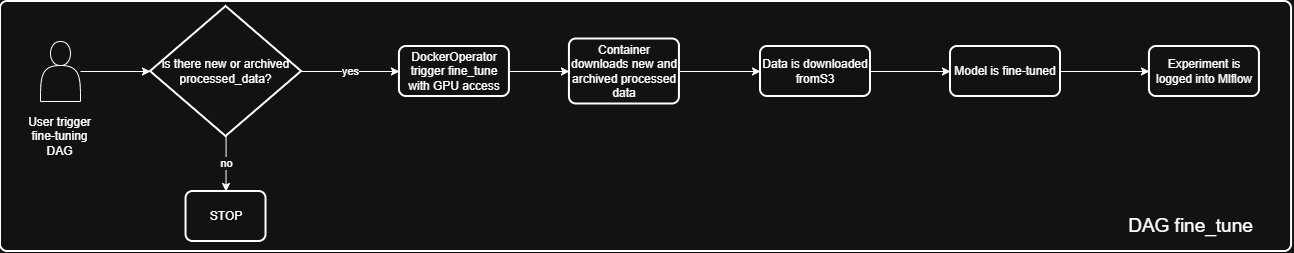

The diagram above was exported from draw.io. Its source (the exported page's mxGraphModel, read from the mxfile embedded in the PNG):
<mxGraphModel dx="1722" dy="1001" grid="1" gridSize="10" guides="1" tooltips="1" connect="1" arrows="1" fold="1" page="1" pageScale="1" pageWidth="850" pageHeight="1100" math="0" shadow="0">
  <root>
    <mxCell id="0" />
    <mxCell id="1" parent="0" />
    <mxCell id="2" value="" style="group" vertex="1" connectable="0" parent="1">
      <mxGeometry x="290" y="1120" width="1291.06" height="250" as="geometry" />
    </mxCell>
    <mxCell id="3" value="" style="rounded=1;whiteSpace=wrap;html=1;absoluteArcSize=1;arcSize=14;strokeWidth=2;" vertex="1" parent="2">
      <mxGeometry width="1291.06" height="250" as="geometry" />
    </mxCell>
    <mxCell id="4" value="" style="edgeStyle=orthogonalEdgeStyle;rounded=0;orthogonalLoop=1;jettySize=auto;html=1;" edge="1" parent="2" source="5" target="11">
      <mxGeometry relative="1" as="geometry" />
    </mxCell>
    <mxCell id="5" value="" style="shape=actor;whiteSpace=wrap;html=1;" vertex="1" parent="2">
      <mxGeometry x="40" y="40" width="40" height="60" as="geometry" />
    </mxCell>
    <mxCell id="6" value="" style="edgeStyle=orthogonalEdgeStyle;rounded=0;orthogonalLoop=1;jettySize=auto;html=1;" edge="1" parent="2" source="7" target="18">
      <mxGeometry relative="1" as="geometry" />
    </mxCell>
    <mxCell id="7" value="DockerOperator trigger fine_tune with GPU access" style="rounded=1;whiteSpace=wrap;html=1;absoluteArcSize=1;arcSize=14;strokeWidth=2;" vertex="1" parent="2">
      <mxGeometry x="398.94000000000005" y="45" width="110" height="50" as="geometry" />
    </mxCell>
    <mxCell id="8" value="STOP" style="rounded=1;whiteSpace=wrap;html=1;absoluteArcSize=1;arcSize=14;strokeWidth=2;" vertex="1" parent="2">
      <mxGeometry x="185.52999999999997" y="190" width="80" height="50" as="geometry" />
    </mxCell>
    <mxCell id="9" value="no" style="edgeStyle=orthogonalEdgeStyle;rounded=0;orthogonalLoop=1;jettySize=auto;html=1;" edge="1" parent="2" source="11" target="8">
      <mxGeometry relative="1" as="geometry" />
    </mxCell>
    <mxCell id="10" value="yes" style="edgeStyle=orthogonalEdgeStyle;rounded=0;orthogonalLoop=1;jettySize=auto;html=1;" edge="1" parent="2" source="11" target="7">
      <mxGeometry relative="1" as="geometry" />
    </mxCell>
    <mxCell id="11" value="is there new or archived processed_data?" style="strokeWidth=2;html=1;shape=mxgraph.flowchart.decision;whiteSpace=wrap;" vertex="1" parent="2">
      <mxGeometry x="150" y="5" width="151.06" height="130" as="geometry" />
    </mxCell>
    <mxCell id="12" value="" style="edgeStyle=orthogonalEdgeStyle;rounded=0;orthogonalLoop=1;jettySize=auto;html=1;" edge="1" parent="2" source="13" target="15">
      <mxGeometry relative="1" as="geometry" />
    </mxCell>
    <mxCell id="13" value="Data is downloaded fromS3" style="rounded=1;whiteSpace=wrap;html=1;absoluteArcSize=1;arcSize=14;strokeWidth=2;" vertex="1" parent="2">
      <mxGeometry x="760" y="45" width="110" height="50" as="geometry" />
    </mxCell>
    <mxCell id="14" value="" style="edgeStyle=orthogonalEdgeStyle;rounded=0;orthogonalLoop=1;jettySize=auto;html=1;" edge="1" parent="2" source="15" target="16">
      <mxGeometry relative="1" as="geometry" />
    </mxCell>
    <mxCell id="15" value="Model is fine-tuned" style="rounded=1;whiteSpace=wrap;html=1;absoluteArcSize=1;arcSize=14;strokeWidth=2;" vertex="1" parent="2">
      <mxGeometry x="950" y="45" width="110" height="50" as="geometry" />
    </mxCell>
    <mxCell id="16" value="Experiment is logged into Mlflow" style="rounded=1;whiteSpace=wrap;html=1;absoluteArcSize=1;arcSize=14;strokeWidth=2;" vertex="1" parent="2">
      <mxGeometry x="1148.94" y="45" width="110" height="50" as="geometry" />
    </mxCell>
    <mxCell id="17" style="edgeStyle=orthogonalEdgeStyle;rounded=0;orthogonalLoop=1;jettySize=auto;html=1;" edge="1" parent="2" source="18" target="13">
      <mxGeometry relative="1" as="geometry" />
    </mxCell>
    <mxCell id="18" value="Container downloads new and archived processed data" style="rounded=1;whiteSpace=wrap;html=1;absoluteArcSize=1;arcSize=14;strokeWidth=2;container=0;" vertex="1" parent="2">
      <mxGeometry x="568.94" y="37.5" width="110" height="65" as="geometry" />
    </mxCell>
    <mxCell id="19" value="User trigger fine-tuning DAG" style="text;html=1;whiteSpace=wrap;strokeColor=none;fillColor=none;align=center;verticalAlign=middle;rounded=0;" vertex="1" parent="2">
      <mxGeometry x="20.269999999999982" y="110" width="79.47" height="50" as="geometry" />
    </mxCell>
    <mxCell id="20" value="DAG fine_tune" style="text;html=1;whiteSpace=wrap;strokeColor=none;fillColor=none;align=center;verticalAlign=middle;rounded=0;fontSize=19;" vertex="1" parent="2">
      <mxGeometry x="1100" y="210" width="181.06" height="30" as="geometry" />
    </mxCell>
  </root>
</mxGraphModel>